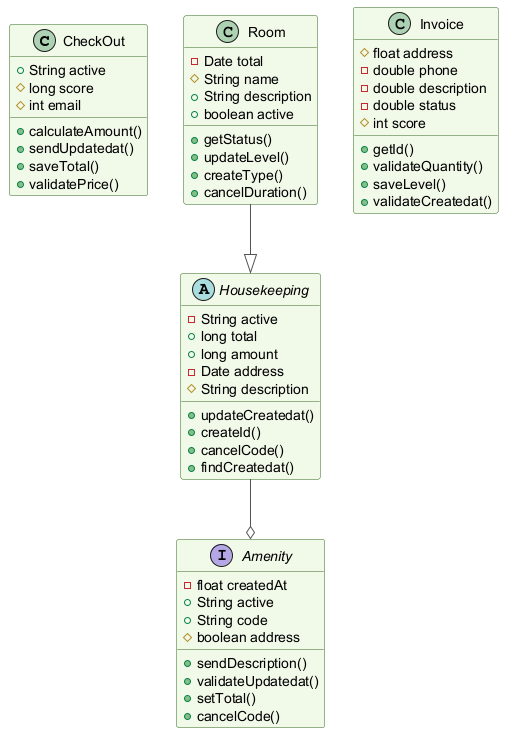

The diagram above was rendered by PlantUML. Its source (embedded in the PNG):
@startuml
skinparam backgroundColor #FFFFFF
skinparam classBackgroundColor #F1F8E9
skinparam classBorderColor #33691E
skinparam ArrowColor #555555
class CheckOut {
  +String active
  #long score
  #int email
  +calculateAmount()
  +sendUpdatedat()
  +saveTotal()
  +validatePrice()
}
abstract class Housekeeping {
  -String active
  +long total
  +long amount
  -Date address
  #String description
  +updateCreatedat()
  +createId()
  +cancelCode()
  +findCreatedat()
}
interface Amenity {
  -float createdAt
  +String active
  +String code
  #boolean address
  +sendDescription()
  +validateUpdatedat()
  +setTotal()
  +cancelCode()
}
class Invoice {
  #float address
  -double phone
  -double description
  -double status
  #int score
  +getId()
  +validateQuantity()
  +saveLevel()
  +validateCreatedat()
}
class Room {
  -Date total
  #String name
  +String description
  +boolean active
  +getStatus()
  +updateLevel()
  +createType()
  +cancelDuration()
}
Room --|> Housekeeping
Housekeeping --o Amenity
@enduml